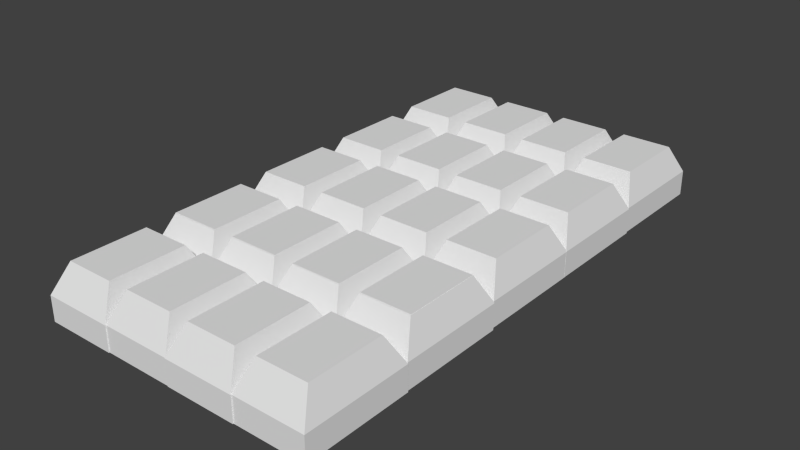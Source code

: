 # Source: choco.blend  (saved by Blender 2.75.0; exported with 4.5.12 LTS)
import bpy
from mathutils import Matrix  # noqa: F401  (used for matrix-valued properties, if any)

bpy.ops.wm.read_factory_settings(use_empty=True)
scene = bpy.context.scene
scene.name = 'Scene'

# ---- collections
col_collection_1 = bpy.data.collections.new('Collection 1'); scene.collection.children.link(col_collection_1)

# ---- world
world_world = bpy.data.worlds.new('World'); scene.world = world_world
world_world.color = (0.05088, 0.05088, 0.05088)
world_world.use_sun_shadow = False
world_world.sun_shadow_jitter_overblur = 0.0
world_world.cycles.sampling_method = 'MANUAL'
world_world.cycles.sample_map_resolution = 256

# ---- meshes
me_cube_002 = bpy.data.meshes.new('Cube.002')
me_cube_002.from_pydata([(-1.953, -5.027, -1.838), (-1.953, -5.027, 0.1621), (-1.953, -3.027, -1.838), (-1.953, -3.027, 0.1621), (0.04662, -5.027, -1.838), (0.04662, -5.027, 0.1621), (0.04662, -3.027, -1.838), (0.04662, -3.027, 0.1621), (-1.657, -4.73, 2.434), (-1.657, -3.323, 2.434), (-0.2501, -3.323, 2.434), (-0.2501, -4.73, 2.434), (-3.943, -5.009, -1.859), (-3.943, -5.009, 0.1406), (-3.943, -3.009, -1.859), (-3.943, -3.009, 0.1406), (-1.943, -5.009, -1.859), (-1.943, -5.009, 0.1406), (-1.943, -3.009, -1.859), (-1.943, -3.009, 0.1406), (-3.646, -4.712, 2.412), (-3.646, -3.305, 2.412), (-2.24, -3.305, 2.412), (-2.24, -4.712, 2.412), (2.02, -5.037, -1.81), (2.02, -5.037, 0.1902), (2.02, -3.037, -1.81), (2.02, -3.037, 0.1902), (4.02, -5.037, -1.81), (4.02, -5.037, 0.1902), (4.02, -3.037, -1.81), (4.02, -3.037, 0.1902), (2.317, -4.74, 2.462), (2.317, -3.334, 2.462), (3.723, -3.334, 2.462), (3.723, -4.74, 2.462), (0.03031, -5.019, -1.831), (0.03031, -5.019, 0.1687), (0.03031, -3.019, -1.831), (0.03031, -3.019, 0.1687), (2.03, -5.019, -1.831), (2.03, -5.019, 0.1687), (2.03, -3.019, -1.831), (2.03, -3.019, 0.1687), (0.327, -4.723, 2.44), (0.327, -3.316, 2.44), (1.734, -3.316, 2.44), (1.734, -4.723, 2.44), (-1.937, -3.026, -1.779), (-1.937, -3.026, 0.221), (-1.937, -1.026, -1.779), (-1.937, -1.026, 0.221), (0.06304, -3.026, -1.779), (0.06304, -3.026, 0.221), (0.06304, -1.026, -1.779), (0.06304, -1.026, 0.221), (-1.64, -2.729, 2.493), (-1.64, -1.323, 2.493), (-0.2337, -1.323, 2.493), (-0.2337, -2.729, 2.493), (-3.926, -3.008, -1.801), (-3.926, -3.008, 0.1995), (-3.926, -1.008, -1.801), (-3.926, -1.008, 0.1995), (-1.926, -3.008, -1.801), (-1.926, -3.008, 0.1995), (-1.926, -1.008, -1.801), (-1.926, -1.008, 0.1995), (-3.63, -2.712, 2.471), (-3.63, -1.305, 2.471), (-2.223, -1.305, 2.471), (-2.223, -2.712, 2.471), (2.036, -3.037, -1.751), (2.036, -3.037, 0.2491), (2.036, -1.037, -1.751), (2.036, -1.037, 0.2491), (4.036, -3.037, -1.751), (4.036, -3.037, 0.2491), (4.036, -1.037, -1.751), (4.036, -1.037, 0.2491), (2.333, -2.74, 2.521), (2.333, -1.333, 2.521), (3.74, -1.333, 2.521), (3.74, -2.74, 2.521), (0.04674, -3.019, -1.772), (0.04674, -3.019, 0.2276), (0.04674, -1.019, -1.772), (0.04674, -1.019, 0.2276), (2.047, -3.019, -1.772), (2.047, -3.019, 0.2276), (2.047, -1.019, -1.772), (2.047, -1.019, 0.2276), (0.3434, -2.722, 2.499), (0.3434, -1.316, 2.499), (1.75, -1.316, 2.499), (1.75, -2.722, 2.499), (-1.926, -3.012, -1.753), (-1.926, -3.012, 0.2465), (-1.926, -1.012, -1.753), (-1.926, -1.012, 0.2465), (0.0736, -3.012, -1.753), (0.0736, -3.012, 0.2465), (0.0736, -1.012, -1.753), (0.0736, -1.012, 0.2465), (-1.63, -2.716, 2.518), (-1.63, -1.309, 2.518), (-0.2231, -1.309, 2.518), (-0.2231, -2.716, 2.518), (-3.916, -2.994, -1.775), (-3.916, -2.994, 0.225), (-3.916, -0.9944, -1.775), (-3.916, -0.9944, 0.225), (-1.916, -2.994, -1.775), (-1.916, -2.994, 0.225), (-1.916, -0.9944, -1.775), (-1.916, -0.9944, 0.225), (-3.619, -2.698, 2.497), (-3.619, -1.291, 2.497), (-2.213, -1.291, 2.497), (-2.213, -2.698, 2.497), (2.047, -3.023, -1.725), (2.047, -3.023, 0.2746), (2.047, -1.023, -1.725), (2.047, -1.023, 0.2746), (4.047, -3.023, -1.725), (4.047, -3.023, 0.2746), (4.047, -1.023, -1.725), (4.047, -1.023, 0.2746), (2.343, -2.726, 2.546), (2.343, -1.32, 2.546), (3.75, -1.32, 2.546), (3.75, -2.726, 2.546), (0.0573, -3.005, -1.747), (0.0573, -3.005, 0.2531), (0.0573, -1.005, -1.747), (0.0573, -1.005, 0.2531), (2.057, -3.005, -1.747), (2.057, -3.005, 0.2531), (2.057, -1.005, -1.747), (2.057, -1.005, 0.2531), (0.354, -2.708, 2.525), (0.354, -1.302, 2.525), (1.761, -1.302, 2.525), (1.761, -2.708, 2.525), (-1.91, -1.012, -1.695), (-1.91, -1.012, 0.3054), (-1.91, 0.9881, -1.695), (-1.91, 0.9881, 0.3054), (0.09002, -1.012, -1.695), (0.09002, -1.012, 0.3054), (0.09002, 0.9881, -1.695), (0.09002, 0.9881, 0.3054), (-1.613, -0.7152, 2.577), (-1.613, 0.6914, 2.577), (-0.2067, 0.6914, 2.577), (-0.2067, -0.7152, 2.577), (-3.899, -0.9939, -1.716), (-3.899, -0.9939, 0.2839), (-3.899, 1.006, -1.716), (-3.899, 1.006, 0.2839), (-1.899, -0.9939, -1.716), (-1.899, -0.9939, 0.2839), (-1.899, 1.006, -1.716), (-1.899, 1.006, 0.2839), (-3.603, -0.6972, 2.556), (-3.603, 0.7094, 2.556), (-2.196, 0.7094, 2.556), (-2.196, -0.6972, 2.556), (2.063, -1.022, -1.666), (2.063, -1.022, 0.3335), (2.063, 0.9776, -1.666), (2.063, 0.9776, 0.3335), (4.063, -1.022, -1.666), (4.063, -1.022, 0.3335), (4.063, 0.9776, -1.666), (4.063, 0.9776, 0.3335), (2.36, -0.7257, 2.605), (2.36, 0.6809, 2.605), (3.767, 0.6809, 2.605), (3.767, -0.7257, 2.605), (0.07372, -1.005, -1.688), (0.07372, -1.005, 0.312), (0.07372, 0.9955, -1.688), (0.07372, 0.9955, 0.312), (2.074, -1.005, -1.688), (2.074, -1.005, 0.312), (2.074, 0.9955, -1.688), (2.074, 0.9955, 0.312), (0.3704, -0.7078, 2.584), (0.3704, 0.6988, 2.584), (1.777, 0.6988, 2.584), (1.777, -0.7078, 2.584), (-1.913, 0.9606, -1.67), (-1.913, 0.9606, 0.3304), (-1.913, 2.961, -1.67), (-1.913, 2.961, 0.3304), (0.08704, 0.9606, -1.67), (0.08704, 0.9606, 0.3304), (0.08704, 2.961, -1.67), (0.08704, 2.961, 0.3304), (-1.616, 1.257, 2.602), (-1.616, 2.664, 2.602), (-0.2097, 2.664, 2.602), (-0.2097, 1.257, 2.602), (-3.902, 0.9785, -1.691), (-3.902, 0.9785, 0.3088), (-3.902, 2.979, -1.691), (-3.902, 2.979, 0.3088), (-1.902, 0.9785, -1.691), (-1.902, 0.9785, 0.3088), (-1.902, 2.979, -1.691), (-1.902, 2.979, 0.3088), (-3.606, 1.275, 2.581), (-3.606, 2.682, 2.581), (-2.199, 2.682, 2.581), (-2.199, 1.275, 2.581), (2.06, 0.95, -1.642), (2.06, 0.95, 0.3584), (2.06, 2.95, -1.642), (2.06, 2.95, 0.3584), (4.06, 0.95, -1.642), (4.06, 0.95, 0.3584), (4.06, 2.95, -1.642), (4.06, 2.95, 0.3584), (2.357, 1.247, 2.63), (2.357, 2.653, 2.63), (3.764, 2.653, 2.63), (3.764, 1.247, 2.63), (0.07074, 0.9679, -1.663), (0.07074, 0.9679, 0.3369), (0.07074, 2.968, -1.663), (0.07074, 2.968, 0.3369), (2.071, 0.9679, -1.663), (2.071, 0.9679, 0.3369), (2.071, 2.968, -1.663), (2.071, 2.968, 0.3369), (0.3674, 1.265, 2.609), (0.3674, 2.671, 2.609), (1.774, 2.671, 2.609), (1.774, 1.265, 2.609), (-1.897, 2.961, -1.611), (-1.897, 2.961, 0.3893), (-1.897, 4.961, -1.611), (-1.897, 4.961, 0.3893), (0.1035, 2.961, -1.611), (0.1035, 2.961, 0.3893), (0.1035, 4.961, -1.611), (0.1035, 4.961, 0.3893), (-1.6, 3.258, 2.661), (-1.6, 4.664, 2.661), (-0.1932, 4.664, 2.661), (-0.1932, 3.258, 2.661), (-3.886, 2.979, -1.632), (-3.886, 2.979, 0.3677), (-3.886, 4.979, -1.632), (-3.886, 4.979, 0.3677), (-1.886, 2.979, -1.632), (-1.886, 2.979, 0.3677), (-1.886, 4.979, -1.632), (-1.886, 4.979, 0.3677), (-3.589, 3.276, 2.64), (-3.589, 4.682, 2.64), (-2.183, 4.682, 2.64), (-2.183, 3.276, 2.64), (2.077, 2.95, -1.583), (2.077, 2.95, 0.4174), (2.077, 4.95, -1.583), (2.077, 4.95, 0.4174), (4.077, 2.95, -1.583), (4.077, 2.95, 0.4174), (4.077, 4.95, -1.583), (4.077, 4.95, 0.4174), (2.373, 3.247, 2.689), (2.373, 4.654, 2.689), (3.78, 4.654, 2.689), (3.78, 3.247, 2.689), (0.08716, 2.968, -1.604), (0.08716, 2.968, 0.3958), (0.08716, 4.968, -1.604), (0.08716, 4.968, 0.3958), (2.087, 2.968, -1.604), (2.087, 2.968, 0.3958), (2.087, 4.968, -1.604), (2.087, 4.968, 0.3958), (0.3839, 3.265, 2.668), (0.3839, 4.672, 2.668), (1.79, 4.672, 2.668), (1.79, 3.265, 2.668)], [], [(1, 3, 2, 0), (3, 7, 6, 2), (7, 5, 4, 6), (5, 1, 0, 4), (0, 2, 6, 4), (3, 1, 8, 9), (11, 10, 9, 8), (1, 5, 11, 8), (7, 3, 9, 10), (5, 7, 10, 11), (13, 15, 14, 12), (15, 19, 18, 14), (19, 17, 16, 18), (17, 13, 12, 16), (12, 14, 18, 16), (15, 13, 20, 21), (23, 22, 21, 20), (13, 17, 23, 20), (19, 15, 21, 22), (17, 19, 22, 23), (25, 27, 26, 24), (27, 31, 30, 26), (31, 29, 28, 30), (29, 25, 24, 28), (24, 26, 30, 28), (27, 25, 32, 33), (35, 34, 33, 32), (25, 29, 35, 32), (31, 27, 33, 34), (29, 31, 34, 35), (37, 39, 38, 36), (39, 43, 42, 38), (43, 41, 40, 42), (41, 37, 36, 40), (36, 38, 42, 40), (39, 37, 44, 45), (47, 46, 45, 44), (37, 41, 47, 44), (43, 39, 45, 46), (41, 43, 46, 47), (49, 51, 50, 48), (51, 55, 54, 50), (55, 53, 52, 54), (53, 49, 48, 52), (48, 50, 54, 52), (51, 49, 56, 57), (59, 58, 57, 56), (49, 53, 59, 56), (55, 51, 57, 58), (53, 55, 58, 59), (61, 63, 62, 60), (63, 67, 66, 62), (67, 65, 64, 66), (65, 61, 60, 64), (60, 62, 66, 64), (63, 61, 68, 69), (71, 70, 69, 68), (61, 65, 71, 68), (67, 63, 69, 70), (65, 67, 70, 71), (73, 75, 74, 72), (75, 79, 78, 74), (79, 77, 76, 78), (77, 73, 72, 76), (72, 74, 78, 76), (75, 73, 80, 81), (83, 82, 81, 80), (73, 77, 83, 80), (79, 75, 81, 82), (77, 79, 82, 83), (85, 87, 86, 84), (87, 91, 90, 86), (91, 89, 88, 90), (89, 85, 84, 88), (84, 86, 90, 88), (87, 85, 92, 93), (95, 94, 93, 92), (85, 89, 95, 92), (91, 87, 93, 94), (89, 91, 94, 95), (97, 99, 98, 96), (99, 103, 102, 98), (103, 101, 100, 102), (101, 97, 96, 100), (96, 98, 102, 100), (99, 97, 104, 105), (107, 106, 105, 104), (97, 101, 107, 104), (103, 99, 105, 106), (101, 103, 106, 107), (109, 111, 110, 108), (111, 115, 114, 110), (115, 113, 112, 114), (113, 109, 108, 112), (108, 110, 114, 112), (111, 109, 116, 117), (119, 118, 117, 116), (109, 113, 119, 116), (115, 111, 117, 118), (113, 115, 118, 119), (121, 123, 122, 120), (123, 127, 126, 122), (127, 125, 124, 126), (125, 121, 120, 124), (120, 122, 126, 124), (123, 121, 128, 129), (131, 130, 129, 128), (121, 125, 131, 128), (127, 123, 129, 130), (125, 127, 130, 131), (133, 135, 134, 132), (135, 139, 138, 134), (139, 137, 136, 138), (137, 133, 132, 136), (132, 134, 138, 136), (135, 133, 140, 141), (143, 142, 141, 140), (133, 137, 143, 140), (139, 135, 141, 142), (137, 139, 142, 143), (145, 147, 146, 144), (147, 151, 150, 146), (151, 149, 148, 150), (149, 145, 144, 148), (144, 146, 150, 148), (147, 145, 152, 153), (155, 154, 153, 152), (145, 149, 155, 152), (151, 147, 153, 154), (149, 151, 154, 155), (157, 159, 158, 156), (159, 163, 162, 158), (163, 161, 160, 162), (161, 157, 156, 160), (156, 158, 162, 160), (159, 157, 164, 165), (167, 166, 165, 164), (157, 161, 167, 164), (163, 159, 165, 166), (161, 163, 166, 167), (169, 171, 170, 168), (171, 175, 174, 170), (175, 173, 172, 174), (173, 169, 168, 172), (168, 170, 174, 172), (171, 169, 176, 177), (179, 178, 177, 176), (169, 173, 179, 176), (175, 171, 177, 178), (173, 175, 178, 179), (181, 183, 182, 180), (183, 187, 186, 182), (187, 185, 184, 186), (185, 181, 180, 184), (180, 182, 186, 184), (183, 181, 188, 189), (191, 190, 189, 188), (181, 185, 191, 188), (187, 183, 189, 190), (185, 187, 190, 191), (193, 195, 194, 192), (195, 199, 198, 194), (199, 197, 196, 198), (197, 193, 192, 196), (192, 194, 198, 196), (195, 193, 200, 201), (203, 202, 201, 200), (193, 197, 203, 200), (199, 195, 201, 202), (197, 199, 202, 203), (205, 207, 206, 204), (207, 211, 210, 206), (211, 209, 208, 210), (209, 205, 204, 208), (204, 206, 210, 208), (207, 205, 212, 213), (215, 214, 213, 212), (205, 209, 215, 212), (211, 207, 213, 214), (209, 211, 214, 215), (217, 219, 218, 216), (219, 223, 222, 218), (223, 221, 220, 222), (221, 217, 216, 220), (216, 218, 222, 220), (219, 217, 224, 225), (227, 226, 225, 224), (217, 221, 227, 224), (223, 219, 225, 226), (221, 223, 226, 227), (229, 231, 230, 228), (231, 235, 234, 230), (235, 233, 232, 234), (233, 229, 228, 232), (228, 230, 234, 232), (231, 229, 236, 237), (239, 238, 237, 236), (229, 233, 239, 236), (235, 231, 237, 238), (233, 235, 238, 239), (241, 243, 242, 240), (243, 247, 246, 242), (247, 245, 244, 246), (245, 241, 240, 244), (240, 242, 246, 244), (243, 241, 248, 249), (251, 250, 249, 248), (241, 245, 251, 248), (247, 243, 249, 250), (245, 247, 250, 251), (253, 255, 254, 252), (255, 259, 258, 254), (259, 257, 256, 258), (257, 253, 252, 256), (252, 254, 258, 256), (255, 253, 260, 261), (263, 262, 261, 260), (253, 257, 263, 260), (259, 255, 261, 262), (257, 259, 262, 263), (265, 267, 266, 264), (267, 271, 270, 266), (271, 269, 268, 270), (269, 265, 264, 268), (264, 266, 270, 268), (267, 265, 272, 273), (275, 274, 273, 272), (265, 269, 275, 272), (271, 267, 273, 274), (269, 271, 274, 275), (277, 279, 278, 276), (279, 283, 282, 278), (283, 281, 280, 282), (281, 277, 276, 280), (276, 278, 282, 280), (279, 277, 284, 285), (287, 286, 285, 284), (277, 281, 287, 284), (283, 279, 285, 286), (281, 283, 286, 287)])
me_cube_002.use_remesh_preserve_volume = False
me_cube_002.use_remesh_preserve_attributes = False
me_cube_002.use_mirror_vertex_groups = False
me_cube_002.update()

# ---- objects
ob_cube_000 = bpy.data.objects.new('Cube.000', me_cube_002)

# ---- transforms, parenting, visibility, modifiers, constraints
ob_cube_000.location = (0.0, 0.0, 0.0)
ob_cube_000.scale = (-0.06529, 0.09961, 0.02309)
ob_cube_000.lineart.crease_threshold = 0.0

# ---- collection membership
col_collection_1.objects.link(ob_cube_000)

# ---- scene / render settings (as saved in the file)
scene.frame_start = 1; scene.frame_end = 250; scene.frame_set(0)
scene.render.engine = 'BLENDER_EEVEE_NEXT'
scene.render.resolution_percentage = 50
scene.render.dither_intensity = 0.0
scene.cycles.use_denoising = False
scene.cycles.samples = 10
scene.cycles.sampling_pattern = 'TABULATED_SOBOL'
scene.cycles.light_sampling_threshold = 0.0
scene.cycles.use_adaptive_sampling = False
scene.cycles.use_light_tree = False
scene.cycles.blur_glossy = 0.0
scene.cycles.pixel_filter_type = 'GAUSSIAN'
scene.cycles.sample_clamp_indirect = 0.0
scene.view_settings.view_transform = 'Standard'
bpy.context.view_layer.update()

# ---- added for rendering (the .blend has no active camera and no usable light): camera, sun
cam_auto = bpy.data.cameras.new('AutoCamera')
cam_auto.lens = 50.0
cam_auto.sensor_width = 36.0
cam_auto.clip_end = 1000.0
ob_auto_camera = bpy.data.objects.new('AutoCamera', cam_auto)
scene.collection.objects.link(ob_auto_camera)
ob_auto_camera.location = (1.04262, -1.25928, 0.847167)
ob_auto_camera.rotation_euler = (1.09748, -7.21219e-08, 0.694738)
scene.camera = ob_auto_camera
light_auto_sun = bpy.data.lights.new('AutoSun', 'SUN')
light_auto_sun.energy = 3.0
light_auto_sun.angle = 0.0523599
ob_auto_sun = bpy.data.objects.new('AutoSun', light_auto_sun)
scene.collection.objects.link(ob_auto_sun)
ob_auto_sun.rotation_euler = (0.872665, 0.174533, 0.523599)
bpy.context.view_layer.update()
